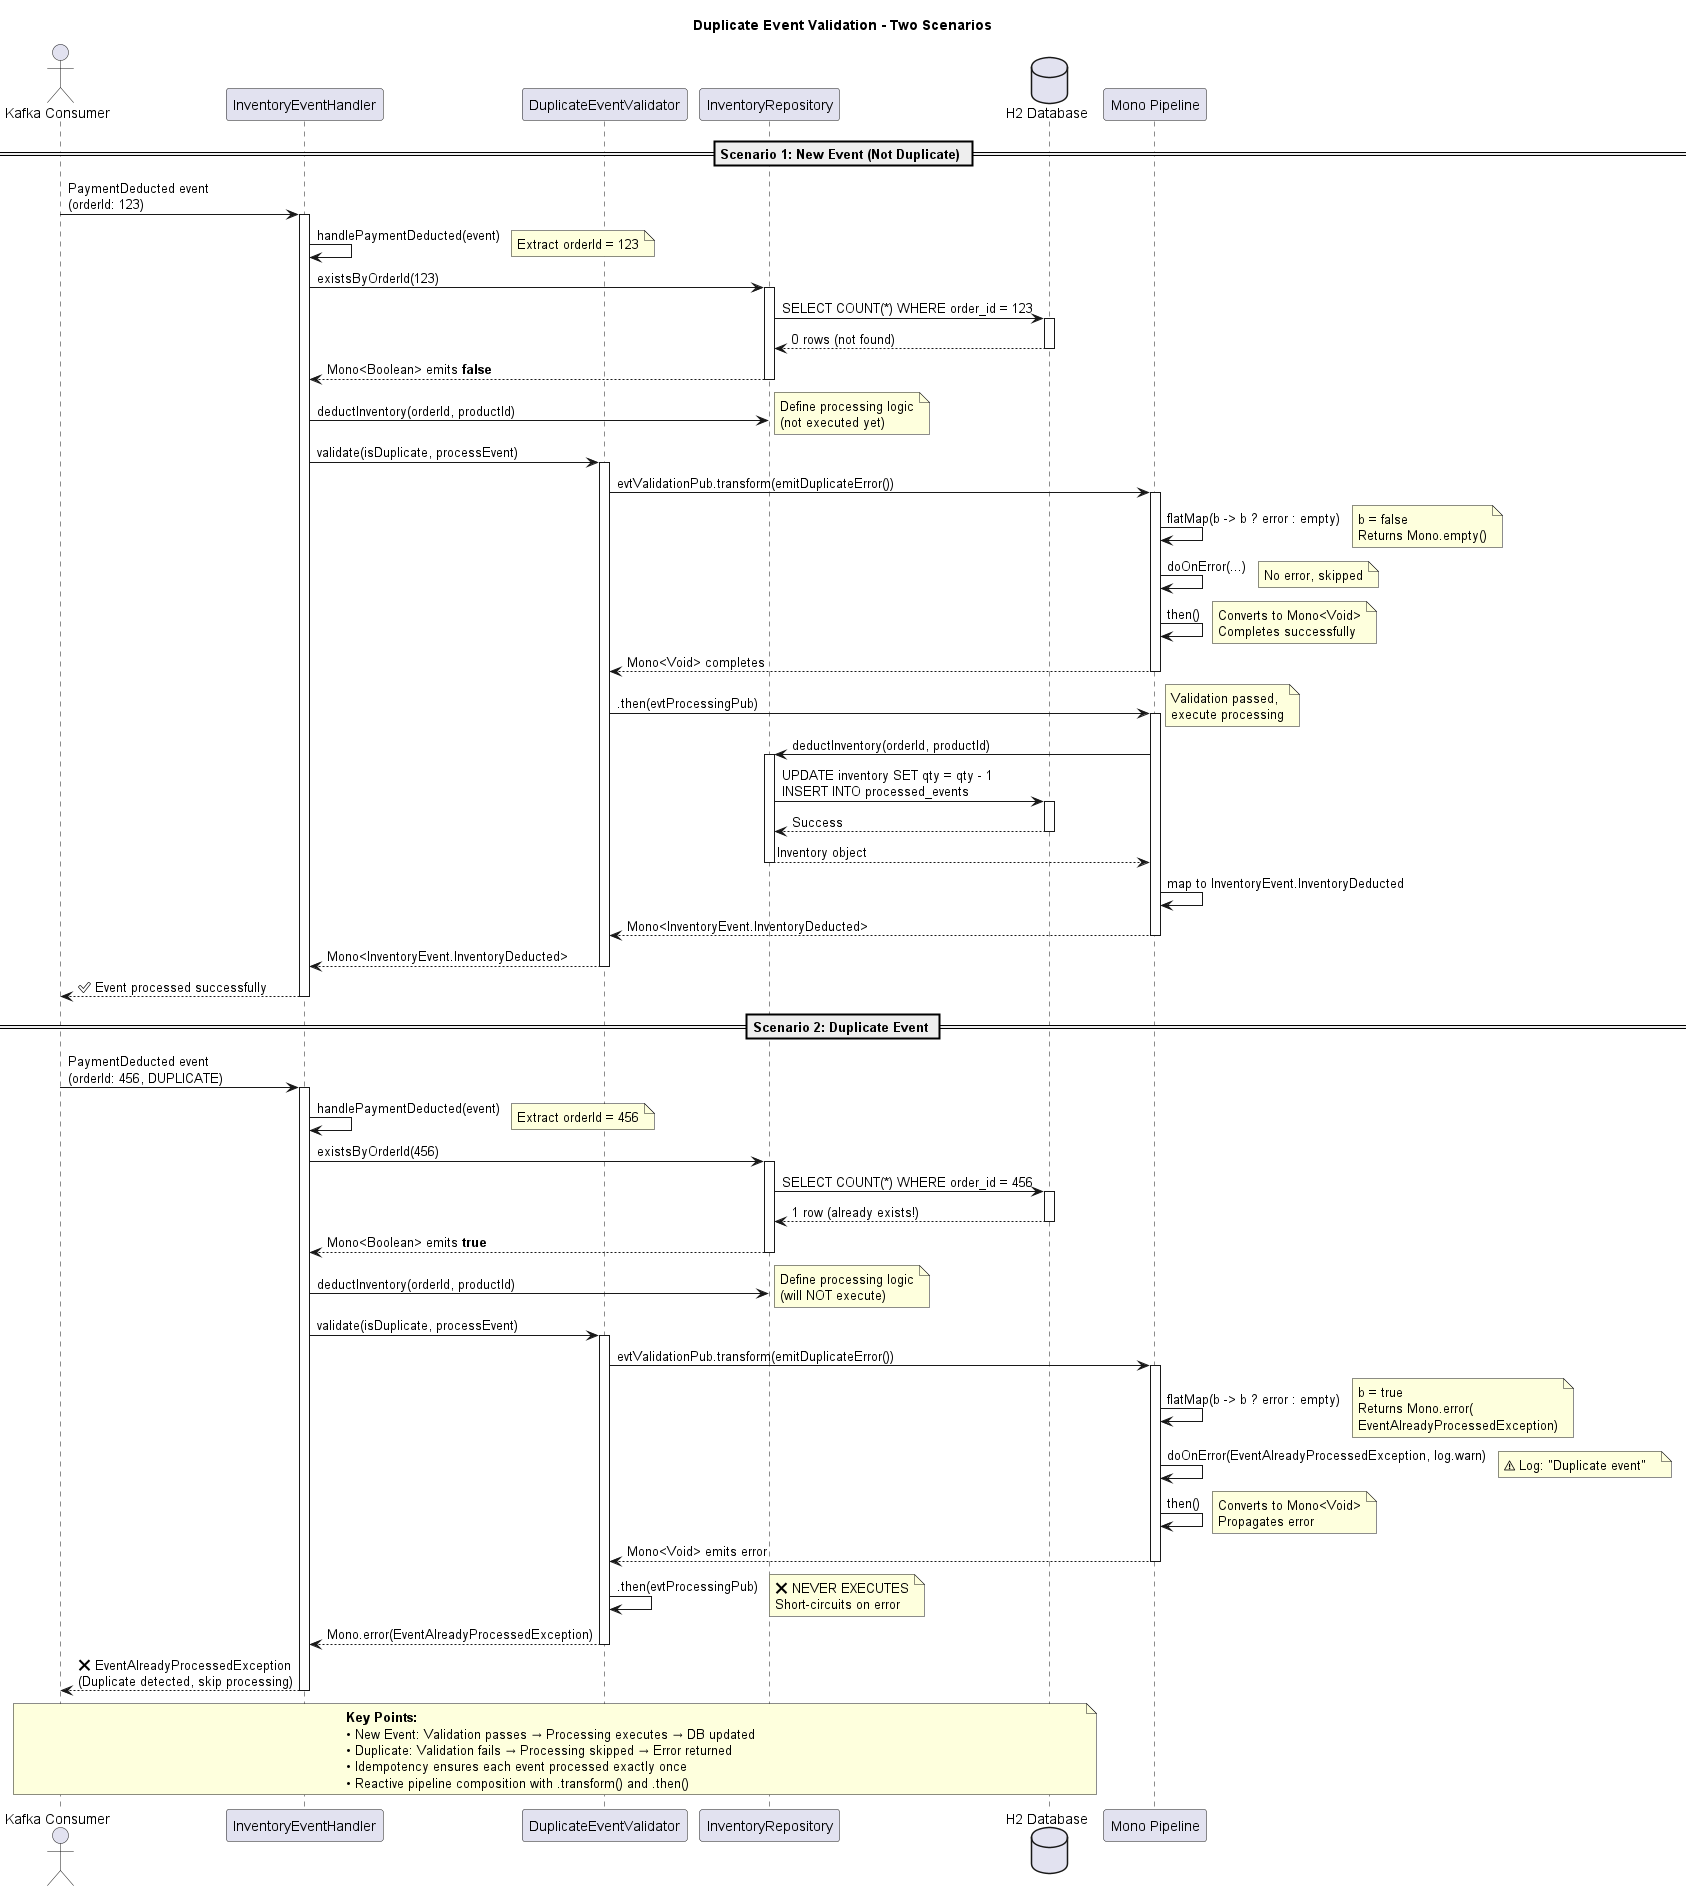

The diagram above was rendered by PlantUML. Its source (embedded in the PNG):
@startuml Duplicate Event Validation Flow

title Duplicate Event Validation - Two Scenarios

actor "Kafka Consumer" as Consumer
participant "InventoryEventHandler" as Handler
participant "DuplicateEventValidator" as Validator
participant "InventoryRepository" as Repo
database "H2 Database" as DB
participant "Mono Pipeline" as Pipeline

== Scenario 1: New Event (Not Duplicate) ==

Consumer -> Handler: PaymentDeducted event\n(orderId: 123)
activate Handler

Handler -> Handler: handlePaymentDeducted(event)
note right: Extract orderId = 123

Handler -> Repo: existsByOrderId(123)
activate Repo
Repo -> DB: SELECT COUNT(*) WHERE order_id = 123
activate DB
DB --> Repo: 0 rows (not found)
deactivate DB
Repo --> Handler: Mono<Boolean> emits **false**
deactivate Repo

Handler -> Repo: deductInventory(orderId, productId)
note right: Define processing logic\n(not executed yet)

Handler -> Validator: validate(isDuplicate, processEvent)
activate Validator

Validator -> Pipeline: evtValidationPub.transform(emitDuplicateError())
activate Pipeline

Pipeline -> Pipeline: flatMap(b -> b ? error : empty)
note right: b = false\nReturns Mono.empty()

Pipeline -> Pipeline: doOnError(...) 
note right: No error, skipped

Pipeline -> Pipeline: then()
note right: Converts to Mono<Void>\nCompletes successfully

Pipeline --> Validator: Mono<Void> completes
deactivate Pipeline

Validator -> Pipeline: .then(evtProcessingPub)
activate Pipeline
note right: Validation passed,\nexecute processing

Pipeline -> Repo: deductInventory(orderId, productId)
activate Repo
Repo -> DB: UPDATE inventory SET qty = qty - 1\nINSERT INTO processed_events
activate DB
DB --> Repo: Success
deactivate DB
Repo --> Pipeline: Inventory object
deactivate Repo

Pipeline -> Pipeline: map to InventoryEvent.InventoryDeducted
Pipeline --> Validator: Mono<InventoryEvent.InventoryDeducted>
deactivate Pipeline

Validator --> Handler: Mono<InventoryEvent.InventoryDeducted>
deactivate Validator

Handler --> Consumer: ✅ Event processed successfully
deactivate Handler

== Scenario 2: Duplicate Event ==

Consumer -> Handler: PaymentDeducted event\n(orderId: 456, DUPLICATE)
activate Handler

Handler -> Handler: handlePaymentDeducted(event)
note right: Extract orderId = 456

Handler -> Repo: existsByOrderId(456)
activate Repo
Repo -> DB: SELECT COUNT(*) WHERE order_id = 456
activate DB
DB --> Repo: 1 row (already exists!)
deactivate DB
Repo --> Handler: Mono<Boolean> emits **true**
deactivate Repo

Handler -> Repo: deductInventory(orderId, productId)
note right: Define processing logic\n(will NOT execute)

Handler -> Validator: validate(isDuplicate, processEvent)
activate Validator

Validator -> Pipeline: evtValidationPub.transform(emitDuplicateError())
activate Pipeline

Pipeline -> Pipeline: flatMap(b -> b ? error : empty)
note right: b = true\nReturns Mono.error(\nEventAlreadyProcessedException)

Pipeline -> Pipeline: doOnError(EventAlreadyProcessedException, log.warn)
note right: ⚠ Log: "Duplicate event"

Pipeline -> Pipeline: then()
note right: Converts to Mono<Void>\nPropagates error

Pipeline --> Validator: Mono<Void> emits error
deactivate Pipeline

Validator -> Validator: .then(evtProcessingPub)
note right: ❌ NEVER EXECUTES\nShort-circuits on error

Validator --> Handler: Mono.error(EventAlreadyProcessedException)
deactivate Validator

Handler --> Consumer: ❌ EventAlreadyProcessedException\n(Duplicate detected, skip processing)
deactivate Handler

note over Consumer, DB
  **Key Points:**
  • New Event: Validation passes → Processing executes → DB updated
  • Duplicate: Validation fails → Processing skipped → Error returned
  • Idempotency ensures each event processed exactly once
  • Reactive pipeline composition with .transform() and .then()
end note

@enduml